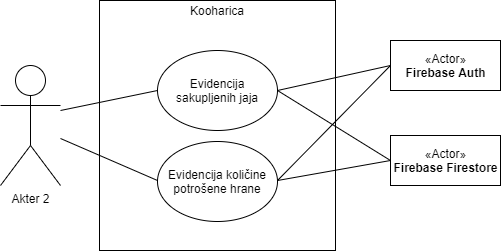

The diagram above was exported from draw.io. Its source (the exported page's mxGraphModel, read from the mxfile embedded in the PNG):
<mxGraphModel dx="734" dy="601" grid="1" gridSize="10" guides="1" tooltips="1" connect="1" arrows="1" fold="1" page="1" pageScale="1" pageWidth="827" pageHeight="1169" math="0" shadow="0">
  <root>
    <mxCell id="0" />
    <mxCell id="1" parent="0" />
    <mxCell id="jX7p9ODw6ThJtBg9-2f8-1" value="Akter 2" style="shape=umlActor;verticalLabelPosition=bottom;verticalAlign=top;html=1;" parent="1" vertex="1">
      <mxGeometry x="310" y="165" width="60" height="120" as="geometry" />
    </mxCell>
    <mxCell id="jX7p9ODw6ThJtBg9-2f8-2" value="" style="rounded=0;whiteSpace=wrap;html=1;" parent="1" vertex="1">
      <mxGeometry x="409" y="100" width="236" height="250" as="geometry" />
    </mxCell>
    <mxCell id="jX7p9ODw6ThJtBg9-2f8-3" value="Kooharica" style="text;html=1;strokeColor=none;fillColor=none;align=center;verticalAlign=middle;whiteSpace=wrap;rounded=0;" parent="1" vertex="1">
      <mxGeometry x="507" y="100" width="40" height="20" as="geometry" />
    </mxCell>
    <mxCell id="jX7p9ODw6ThJtBg9-2f8-9" value="«Actor»&lt;br&gt;&lt;b&gt;Firebase Auth&lt;/b&gt;" style="html=1;" parent="1" vertex="1">
      <mxGeometry x="700" y="140" width="110" height="50" as="geometry" />
    </mxCell>
    <mxCell id="jX7p9ODw6ThJtBg9-2f8-10" value="«Actor»&lt;br&gt;&lt;b&gt;Firebase Firestore&lt;/b&gt;" style="html=1;" parent="1" vertex="1">
      <mxGeometry x="700" y="235" width="110" height="50" as="geometry" />
    </mxCell>
    <mxCell id="jX7p9ODw6ThJtBg9-2f8-11" value="" style="endArrow=none;html=1;entryX=0;entryY=0.5;entryDx=0;entryDy=0;" parent="1" edge="1">
      <mxGeometry width="50" height="50" relative="1" as="geometry">
        <mxPoint x="370" y="210" as="sourcePoint" />
        <mxPoint x="467" y="190" as="targetPoint" />
      </mxGeometry>
    </mxCell>
    <mxCell id="jX7p9ODw6ThJtBg9-2f8-12" value="" style="endArrow=none;html=1;entryX=0;entryY=0.5;entryDx=0;entryDy=0;exitX=1;exitY=0.5;exitDx=0;exitDy=0;" parent="1" target="jX7p9ODw6ThJtBg9-2f8-9" edge="1">
      <mxGeometry width="50" height="50" relative="1" as="geometry">
        <mxPoint x="587" y="190" as="sourcePoint" />
        <mxPoint x="482" y="200" as="targetPoint" />
      </mxGeometry>
    </mxCell>
    <mxCell id="jX7p9ODw6ThJtBg9-2f8-13" value="" style="endArrow=none;html=1;entryX=0;entryY=0.5;entryDx=0;entryDy=0;" parent="1" source="jX7p9ODw6ThJtBg9-2f8-1" edge="1">
      <mxGeometry width="50" height="50" relative="1" as="geometry">
        <mxPoint x="390" y="230" as="sourcePoint" />
        <mxPoint x="467" y="280" as="targetPoint" />
      </mxGeometry>
    </mxCell>
    <mxCell id="jX7p9ODw6ThJtBg9-2f8-14" value="" style="endArrow=none;html=1;entryX=0;entryY=0.5;entryDx=0;entryDy=0;exitX=1;exitY=0.5;exitDx=0;exitDy=0;" parent="1" target="jX7p9ODw6ThJtBg9-2f8-10" edge="1">
      <mxGeometry width="50" height="50" relative="1" as="geometry">
        <mxPoint x="587" y="280" as="sourcePoint" />
        <mxPoint x="502" y="220" as="targetPoint" />
      </mxGeometry>
    </mxCell>
    <mxCell id="jX7p9ODw6ThJtBg9-2f8-15" value="" style="endArrow=none;html=1;entryX=0;entryY=0.5;entryDx=0;entryDy=0;exitX=1;exitY=0.5;exitDx=0;exitDy=0;" parent="1" target="jX7p9ODw6ThJtBg9-2f8-9" edge="1">
      <mxGeometry width="50" height="50" relative="1" as="geometry">
        <mxPoint x="587" y="280" as="sourcePoint" />
        <mxPoint x="512" y="230" as="targetPoint" />
      </mxGeometry>
    </mxCell>
    <mxCell id="jX7p9ODw6ThJtBg9-2f8-16" value="" style="endArrow=none;html=1;entryX=0;entryY=0.5;entryDx=0;entryDy=0;exitX=1;exitY=0.5;exitDx=0;exitDy=0;" parent="1" target="jX7p9ODw6ThJtBg9-2f8-10" edge="1">
      <mxGeometry width="50" height="50" relative="1" as="geometry">
        <mxPoint x="587" y="190" as="sourcePoint" />
        <mxPoint x="522" y="240" as="targetPoint" />
      </mxGeometry>
    </mxCell>
    <mxCell id="bP8phT1iYEKErBA6uqyo-1" value="Evidencija sakupljenih jaja" style="ellipse;whiteSpace=wrap;html=1;" vertex="1" parent="1">
      <mxGeometry x="467" y="150" width="120" height="80" as="geometry" />
    </mxCell>
    <mxCell id="bP8phT1iYEKErBA6uqyo-2" value="Evidencija količine potrošene hrane" style="ellipse;whiteSpace=wrap;html=1;" vertex="1" parent="1">
      <mxGeometry x="467" y="241" width="120" height="80" as="geometry" />
    </mxCell>
  </root>
</mxGraphModel>